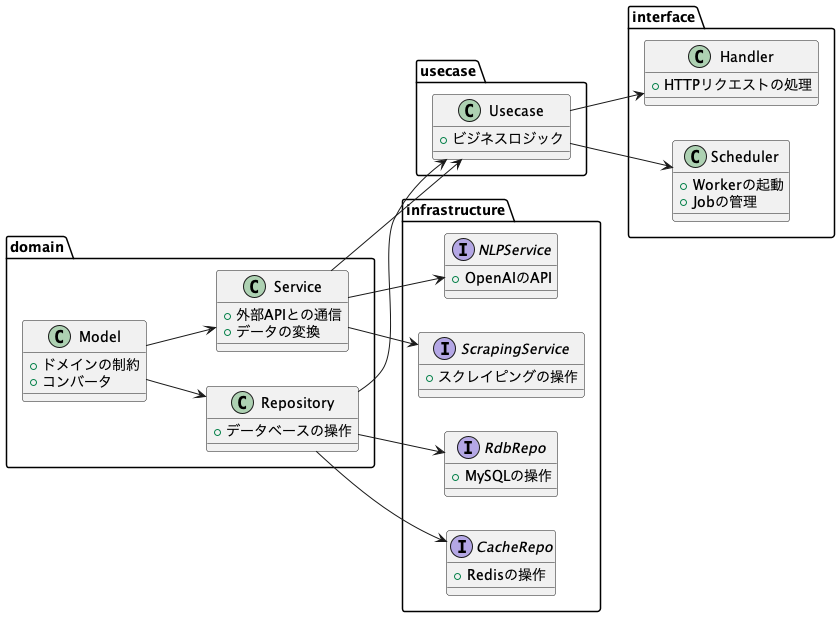

The diagram above was rendered by PlantUML. Its source (embedded in the PNG):
@startuml

left to right direction

' パッケージを示すカスタムテキストラベル
package "domain" {
  class Model {
    +ドメインの制約
    +コンバータ
  }
  class Repository {
    +データベースの操作
  }

  class Service {
    +外部APIとの通信
    +データの変換
  }
}

package "usecase" {
  class Usecase {
   +ビジネスロジック
  }
}

package "interface" {

  class Handler {
    +HTTPリクエストの処理
  }

  class Scheduler {
    +Workerの起動
    +Jobの管理
  }
}


package "infrastructure" {
    interface NLPService {
        +OpenAIのAPI
    }
    interface ScrapingService{
        +スクレイピングの操作
    }
    interface RdbRepo {
        +MySQLの操作
    }
    interface CacheRepo {
        +Redisの操作
    }
}

'Dependencies
Model --> Repository
Model --> Service
Repository --> Usecase
Repository --> RdbRepo
Repository --> CacheRepo
Service --> NLPService
Service --> ScrapingService
Service --> Usecase
Usecase --> Handler
Usecase --> Scheduler

@enduml